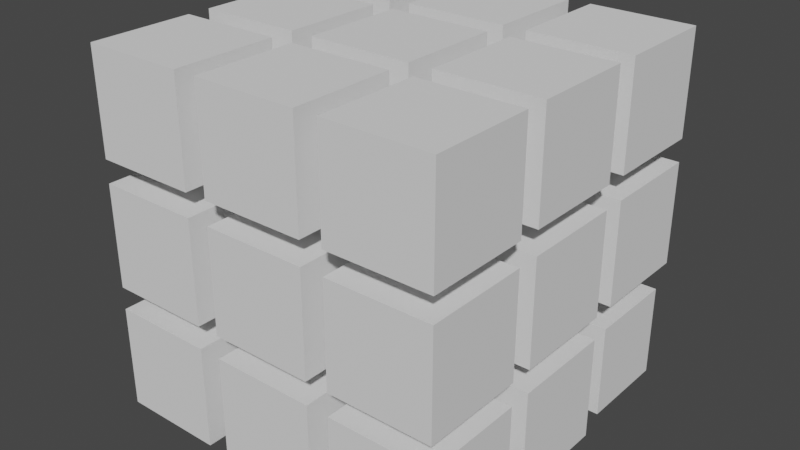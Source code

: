 # Source: default_atomcore.blend  (saved by Blender 3.0.42; exported with 4.5.12 LTS)
import bpy
from mathutils import Matrix  # noqa: F401  (used for matrix-valued properties, if any)

bpy.ops.wm.read_factory_settings(use_empty=True)
scene = bpy.context.scene
scene.name = 'Scene'

# ---- collections
col_collection = bpy.data.collections.new('Collection'); scene.collection.children.link(col_collection)

# ---- world
world_world = bpy.data.worlds.new('World'); scene.world = world_world
world_world.use_nodes = True; world_world.node_tree.nodes.clear()
_N = world_world.node_tree.nodes; _L = world_world.node_tree.links
n0 = _N.new('ShaderNodeOutputWorld'); n0.name = 'World Output'; n0.location = (300, 300)
n1 = _N.new('ShaderNodeBackground'); n1.name = 'Background'; n1.location = (10, 300)
n1.inputs[0].default_value = (0.05088, 0.05088, 0.05088, 1.0)
_L.new(n1.outputs[0], n0.inputs[0])
n0.is_active_output = True
world_world.color = (0.05088, 0.05088, 0.05088)
world_world.use_sun_shadow = False
world_world.sun_shadow_jitter_overblur = 0.0

# ---- meshes
me_cube_001 = bpy.data.meshes.new('Cube.001')
me_cube_001.from_pydata([(-3.444, 1.444, -3.444), (-1.444, 1.444, -3.444), (-3.444, 3.444, -3.444), (-1.444, 3.444, -3.444), (-3.444, 1.444, -1.444), (-1.444, 1.444, -1.444), (-3.444, 3.444, -1.444), (-1.444, 3.444, -1.444), (-3.444, -1.0, -3.444), (-1.444, -1.0, -3.444), (-3.444, 1.0, -3.444), (-1.444, 1.0, -3.444), (-3.444, -1.0, -1.444), (-1.444, -1.0, -1.444), (-3.444, 1.0, -1.444), (-1.444, 1.0, -1.444), (-1.0, 1.444, -3.444), (1.0, 1.444, -3.444), (-1.0, 3.444, -3.444), (1.0, 3.444, -3.444), (-1.0, 1.444, -1.444), (1.0, 1.444, -1.444), (-1.0, 3.444, -1.444), (1.0, 3.444, -1.444), (-1.0, -1.0, -3.444), (1.0, -1.0, -3.444), (-1.0, 1.0, -3.444), (1.0, 1.0, -3.444), (-1.0, -1.0, -1.444), (1.0, -1.0, -1.444), (-1.0, 1.0, -1.444), (1.0, 1.0, -1.444), (-3.444, -1.0, 1.444), (-1.444, -1.0, 1.444), (-3.444, 1.0, 1.444), (-1.444, 1.0, 1.444), (-3.444, -1.0, 3.444), (-1.444, -1.0, 3.444), (-3.444, 1.0, 3.444), (-1.444, 1.0, 3.444), (-3.444, -3.444, -3.444), (-1.444, -3.444, -3.444), (-3.444, -1.444, -3.444), (-1.444, -1.444, -3.444), (-3.444, -3.444, -1.444), (-1.444, -3.444, -1.444), (-3.444, -1.444, -1.444), (-1.444, -1.444, -1.444), (-3.444, -3.444, 1.444), (-1.444, -3.444, 1.444), (-3.444, -1.444, 1.444), (-1.444, -1.444, 1.444), (-3.444, -3.444, 3.444), (-1.444, -3.444, 3.444), (-3.444, -1.444, 3.444), (-1.444, -1.444, 3.444), (-3.444, -3.444, -1.0), (-1.444, -3.444, -1.0), (-3.444, -1.444, -1.0), (-1.444, -1.444, -1.0), (-3.444, -3.444, 1.0), (-1.444, -3.444, 1.0), (-3.444, -1.444, 1.0), (-1.444, -1.444, 1.0), (-1.0, -3.444, -3.444), (1.0, -3.444, -3.444), (-1.0, -1.444, -3.444), (1.0, -1.444, -3.444), (-1.0, -3.444, -1.444), (1.0, -3.444, -1.444), (-1.0, -1.444, -1.444), (1.0, -1.444, -1.444), (-1.0, -3.444, 1.444), (1.0, -3.444, 1.444), (-1.0, -1.444, 1.444), (1.0, -1.444, 1.444), (-1.0, -3.444, 3.444), (1.0, -3.444, 3.444), (-1.0, -1.444, 3.444), (1.0, -1.444, 3.444), (-1.0, -3.444, -1.0), (1.0, -3.444, -1.0), (-1.0, -1.444, -1.0), (1.0, -1.444, -1.0), (-1.0, -3.444, 1.0), (1.0, -3.444, 1.0), (-1.0, -1.444, 1.0), (1.0, -1.444, 1.0), (1.444, 1.444, -3.444), (3.444, 1.444, -3.444), (1.444, 3.444, -3.444), (3.444, 3.444, -3.444), (1.444, 1.444, -1.444), (3.444, 1.444, -1.444), (1.444, 3.444, -1.444), (3.444, 3.444, -1.444), (1.444, -1.0, -3.444), (3.444, -1.0, -3.444), (1.444, 1.0, -3.444), (3.444, 1.0, -3.444), (1.444, -1.0, -1.444), (3.444, -1.0, -1.444), (1.444, 1.0, -1.444), (3.444, 1.0, -1.444), (1.444, -3.444, -3.444), (3.444, -3.444, -3.444), (1.444, -1.444, -3.444), (3.444, -1.444, -3.444), (1.444, -3.444, -1.444), (3.444, -3.444, -1.444), (1.444, -1.444, -1.444), (3.444, -1.444, -1.444), (1.444, 1.444, 1.444), (3.444, 1.444, 1.444), (1.444, 3.444, 1.444), (3.444, 3.444, 1.444), (1.444, 1.444, 3.444), (3.444, 1.444, 3.444), (1.444, 3.444, 3.444), (3.444, 3.444, 3.444), (1.444, -1.0, 1.444), (3.444, -1.0, 1.444), (1.444, 1.0, 1.444), (3.444, 1.0, 1.444), (1.444, -1.0, 3.444), (3.444, -1.0, 3.444), (1.444, 1.0, 3.444), (3.444, 1.0, 3.444), (1.444, -3.444, -1.0), (3.444, -3.444, -1.0), (1.444, -1.444, -1.0), (3.444, -1.444, -1.0), (1.444, -3.444, 1.0), (3.444, -3.444, 1.0), (1.444, -1.444, 1.0), (3.444, -1.444, 1.0), (1.444, -1.0, -1.0), (3.444, -1.0, -1.0), (1.444, 1.0, -1.0), (3.444, 1.0, -1.0), (1.444, -1.0, 1.0), (3.444, -1.0, 1.0), (1.444, 1.0, 1.0), (3.444, 1.0, 1.0), (1.444, -3.444, 1.444), (3.444, -3.444, 1.444), (1.444, -1.444, 1.444), (3.444, -1.444, 1.444), (1.444, -3.444, 3.444), (3.444, -3.444, 3.444), (1.444, -1.444, 3.444), (3.444, -1.444, 3.444), (-1.0, -1.0, -1.0), (1.0, -1.0, -1.0), (-1.0, 1.0, -1.0), (1.0, 1.0, -1.0), (-1.0, -1.0, 1.0), (1.0, -1.0, 1.0), (-1.0, 1.0, 1.0), (1.0, 1.0, 1.0), (1.444, 1.444, -1.0), (3.444, 1.444, -1.0), (1.444, 3.444, -1.0), (3.444, 3.444, -1.0), (1.444, 1.444, 1.0), (3.444, 1.444, 1.0), (1.444, 3.444, 1.0), (3.444, 3.444, 1.0), (-1.0, 1.444, 1.444), (1.0, 1.444, 1.444), (-1.0, 3.444, 1.444), (1.0, 3.444, 1.444), (-1.0, 1.444, 3.444), (1.0, 1.444, 3.444), (-1.0, 3.444, 3.444), (1.0, 3.444, 3.444), (-1.0, -1.0, 1.444), (1.0, -1.0, 1.444), (-1.0, 1.0, 1.444), (1.0, 1.0, 1.444), (-1.0, -1.0, 3.444), (1.0, -1.0, 3.444), (-1.0, 1.0, 3.444), (1.0, 1.0, 3.444), (-3.344, 1.544, 1.544), (-1.544, 1.544, 1.544), (-3.344, 3.344, 1.544), (-1.544, 3.344, 1.544), (-3.344, 1.544, 3.344), (-1.544, 1.544, 3.344), (-3.344, 3.344, 3.344), (-1.544, 3.344, 3.344), (-3.444, 1.444, -1.0), (-1.444, 1.444, -1.0), (-3.444, 3.444, -1.0), (-1.444, 3.444, -1.0), (-3.444, 1.444, 1.0), (-1.444, 1.444, 1.0), (-3.444, 3.444, 1.0), (-1.444, 3.444, 1.0), (-3.444, -1.0, -1.0), (-1.444, -1.0, -1.0), (-3.444, 1.0, -1.0), (-1.444, 1.0, -1.0), (-3.444, -1.0, 1.0), (-1.444, -1.0, 1.0), (-3.444, 1.0, 1.0), (-1.444, 1.0, 1.0), (-1.0, 1.444, -1.0), (1.0, 1.444, -1.0), (-1.0, 3.444, -1.0), (1.0, 3.444, -1.0), (-1.0, 1.444, 1.0), (1.0, 1.444, 1.0), (-1.0, 3.444, 1.0), (1.0, 3.444, 1.0)], [], [(2, 3, 7, 6), (6, 7, 5, 4), (2, 6, 4, 0), (0, 1, 3, 2), (4, 5, 1, 0), (7, 3, 1, 5), (10, 11, 15, 14), (14, 15, 13, 12), (10, 14, 12, 8), (8, 9, 11, 10), (12, 13, 9, 8), (15, 11, 9, 13), (18, 19, 23, 22), (22, 23, 21, 20), (18, 22, 20, 16), (16, 17, 19, 18), (20, 21, 17, 16), (23, 19, 17, 21), (26, 27, 31, 30), (30, 31, 29, 28), (26, 30, 28, 24), (24, 25, 27, 26), (28, 29, 25, 24), (31, 27, 25, 29), (34, 35, 39, 38), (38, 39, 37, 36), (34, 38, 36, 32), (32, 33, 35, 34), (36, 37, 33, 32), (39, 35, 33, 37), (42, 43, 47, 46), (46, 47, 45, 44), (42, 46, 44, 40), (40, 41, 43, 42), (44, 45, 41, 40), (47, 43, 41, 45), (50, 51, 55, 54), (54, 55, 53, 52), (50, 54, 52, 48), (48, 49, 51, 50), (52, 53, 49, 48), (55, 51, 49, 53), (58, 59, 63, 62), (62, 63, 61, 60), (58, 62, 60, 56), (56, 57, 59, 58), (60, 61, 57, 56), (63, 59, 57, 61), (66, 67, 71, 70), (70, 71, 69, 68), (66, 70, 68, 64), (64, 65, 67, 66), (68, 69, 65, 64), (71, 67, 65, 69), (74, 75, 79, 78), (78, 79, 77, 76), (74, 78, 76, 72), (72, 73, 75, 74), (76, 77, 73, 72), (79, 75, 73, 77), (82, 83, 87, 86), (86, 87, 85, 84), (82, 86, 84, 80), (80, 81, 83, 82), (84, 85, 81, 80), (87, 83, 81, 85), (90, 91, 95, 94), (94, 95, 93, 92), (90, 94, 92, 88), (88, 89, 91, 90), (92, 93, 89, 88), (95, 91, 89, 93), (98, 99, 103, 102), (102, 103, 101, 100), (98, 102, 100, 96), (96, 97, 99, 98), (100, 101, 97, 96), (103, 99, 97, 101), (106, 107, 111, 110), (110, 111, 109, 108), (106, 110, 108, 104), (104, 105, 107, 106), (108, 109, 105, 104), (111, 107, 105, 109), (114, 115, 119, 118), (118, 119, 117, 116), (114, 118, 116, 112), (112, 113, 115, 114), (116, 117, 113, 112), (119, 115, 113, 117), (122, 123, 127, 126), (126, 127, 125, 124), (122, 126, 124, 120), (120, 121, 123, 122), (124, 125, 121, 120), (127, 123, 121, 125), (130, 131, 135, 134), (134, 135, 133, 132), (130, 134, 132, 128), (128, 129, 131, 130), (132, 133, 129, 128), (135, 131, 129, 133), (138, 139, 143, 142), (142, 143, 141, 140), (138, 142, 140, 136), (136, 137, 139, 138), (140, 141, 137, 136), (143, 139, 137, 141), (146, 147, 151, 150), (150, 151, 149, 148), (146, 150, 148, 144), (144, 145, 147, 146), (148, 149, 145, 144), (151, 147, 145, 149), (154, 155, 159, 158), (158, 159, 157, 156), (154, 158, 156, 152), (152, 153, 155, 154), (156, 157, 153, 152), (159, 155, 153, 157), (162, 163, 167, 166), (166, 167, 165, 164), (162, 166, 164, 160), (160, 161, 163, 162), (164, 165, 161, 160), (167, 163, 161, 165), (170, 171, 175, 174), (174, 175, 173, 172), (170, 174, 172, 168), (168, 169, 171, 170), (172, 173, 169, 168), (175, 171, 169, 173), (178, 179, 183, 182), (182, 183, 181, 180), (178, 182, 180, 176), (176, 177, 179, 178), (180, 181, 177, 176), (183, 179, 177, 181), (186, 187, 191, 190), (190, 191, 189, 188), (186, 190, 188, 184), (184, 185, 187, 186), (188, 189, 185, 184), (191, 187, 185, 189), (194, 195, 199, 198), (198, 199, 197, 196), (194, 198, 196, 192), (192, 193, 195, 194), (196, 197, 193, 192), (199, 195, 193, 197), (202, 203, 207, 206), (206, 207, 205, 204), (202, 206, 204, 200), (200, 201, 203, 202), (204, 205, 201, 200), (207, 203, 201, 205), (210, 211, 215, 214), (214, 215, 213, 212), (210, 214, 212, 208), (208, 209, 211, 210), (212, 213, 209, 208), (215, 211, 209, 213)])
_uv = me_cube_001.uv_layers.new(name='UVMap')
_uv.uv.foreach_set('vector', [0.1262, 0.3714, 0.09694, 0.4853, 0.2327, 0.5515, 0.2503, 0.4405, 0.2503, 0.4405, 0.2327, 0.5515, 0.3232, 0.4811, 0.3353, 0.3667, 0.1262, 0.3714, 0.2503, 0.4405, 0.3353, 0.3667, 0.2071, 0.286, 0.2071, 0.286, 0.1825, 0.4027, 0.09694, 0.4853, 0.1262, 0.3714, 0.3353, 0.3667, 0.3232, 0.4811, 0.1825, 0.4027, 0.2071, 0.286, 0.2327, 0.5515, 0.09694, 0.4853, 0.1825, 0.4027, 0.3232, 0.4811, 0.227, 0.265, 0.2037, 0.3823, 0.3455, 0.4637, 0.356, 0.3487, 0.356, 0.3487, 0.3455, 0.4637, 0.4574, 0.3766, 0.4593, 0.2589, 0.227, 0.265, 0.356, 0.3487, 0.4593, 0.2589, 0.3269, 0.1596, 0.3269, 0.1596, 0.3114, 0.2784, 0.2037, 0.3823, 0.227, 0.265, 0.4593, 0.2589, 0.4574, 0.3766, 0.3114, 0.2784, 0.3269, 0.1596, 0.3455, 0.4637, 0.2037, 0.3823, 0.3114, 0.2784, 0.4574, 0.3766, 0.08978, 0.5132, 0.05392, 0.6529, 0.2071, 0.7128, 0.2284, 0.5786, 0.2284, 0.5786, 0.2071, 0.7128, 0.3055, 0.6497, 0.3203, 0.5091, 0.08978, 0.5132, 0.2284, 0.5786, 0.3203, 0.5091, 0.1764, 0.4316, 0.1764, 0.4316, 0.1456, 0.5776, 0.05392, 0.6529, 0.08978, 0.5132, 0.3203, 0.5091, 0.3055, 0.6497, 0.1456, 0.5776, 0.1764, 0.4316, 0.2071, 0.7128, 0.05392, 0.6529, 0.1456, 0.5776, 0.3055, 0.6497, 0.1979, 0.4113, 0.1686, 0.5587, 0.3299, 0.634, 0.3429, 0.492, 0.3429, 0.492, 0.3299, 0.634, 0.4545, 0.5541, 0.4569, 0.4058, 0.1979, 0.4113, 0.3429, 0.492, 0.4569, 0.4058, 0.3075, 0.3081, 0.3075, 0.3081, 0.2874, 0.4611, 0.1686, 0.5587, 0.1979, 0.4113, 0.4569, 0.4058, 0.4545, 0.5541, 0.2874, 0.4611, 0.3075, 0.3081, 0.3299, 0.634, 0.1686, 0.5587, 0.2874, 0.4611, 0.4545, 0.5541, 0.5123, 0.45, 0.5148, 0.561, 0.613, 0.6174, 0.6041, 0.5096, 0.6041, 0.5096, 0.613, 0.6174, 0.7264, 0.5577, 0.7088, 0.4462, 0.5123, 0.45, 0.6041, 0.5096, 0.7088, 0.4462, 0.6172, 0.3774, 0.6172, 0.3774, 0.6286, 0.4919, 0.5148, 0.561, 0.5123, 0.45, 0.7088, 0.4462, 0.7264, 0.5577, 0.6286, 0.4919, 0.6172, 0.3774, 0.613, 0.6174, 0.5148, 0.561, 0.6286, 0.4919, 0.7264, 0.5577, 0.3518, 0.1334, 0.3384, 0.2523, 0.4852, 0.355, 0.4847, 0.2368, 0.4847, 0.2368, 0.4852, 0.355, 0.627, 0.2446, 0.6129, 0.1254, 0.3518, 0.1334, 0.4847, 0.2368, 0.6129, 0.1254, 0.4782, 0.0, 0.4782, 0.0, 0.478, 0.1175, 0.3384, 0.2523, 0.3518, 0.1334, 0.6129, 0.1254, 0.627, 0.2446, 0.478, 0.1175, 0.4782, 0.0, 0.4852, 0.355, 0.3384, 0.2523, 0.478, 0.1175, 0.627, 0.2446, 0.6428, 0.3597, 0.6565, 0.4749, 0.754, 0.5431, 0.7342, 0.4308, 0.7342, 0.4308, 0.754, 0.5431, 0.8919, 0.4705, 0.8596, 0.3548, 0.6428, 0.3597, 0.7342, 0.4308, 0.8596, 0.3548, 0.7702, 0.2716, 0.7702, 0.2716, 0.797, 0.3896, 0.6565, 0.4749, 0.6428, 0.3597, 0.8596, 0.3548, 0.8919, 0.4705, 0.797, 0.3896, 0.7702, 0.2716, 0.754, 0.5431, 0.6565, 0.4749, 0.797, 0.3896, 0.8919, 0.4705, 0.5114, 0.2576, 0.5144, 0.3754, 0.6327, 0.4582, 0.6207, 0.3425, 0.6207, 0.3425, 0.6327, 0.4582, 0.7736, 0.3696, 0.7483, 0.2513, 0.5114, 0.2576, 0.6207, 0.3425, 0.7483, 0.2513, 0.6397, 0.1503, 0.6397, 0.1503, 0.6562, 0.2695, 0.5144, 0.3754, 0.5114, 0.2576, 0.7483, 0.2513, 0.7736, 0.3696, 0.6562, 0.2695, 0.6397, 0.1503, 0.6327, 0.4582, 0.5144, 0.3754, 0.6562, 0.2695, 0.7736, 0.3696, 0.3351, 0.2821, 0.3178, 0.4361, 0.4859, 0.5339, 0.4853, 0.3844, 0.4853, 0.3844, 0.4859, 0.5339, 0.6488, 0.4295, 0.6305, 0.2746, 0.3351, 0.2821, 0.4853, 0.3844, 0.6305, 0.2746, 0.478, 0.1475, 0.478, 0.1475, 0.4778, 0.3047, 0.3178, 0.4361, 0.3351, 0.2821, 0.6305, 0.2746, 0.6488, 0.4295, 0.4778, 0.3047, 0.478, 0.1475, 0.4859, 0.5339, 0.3178, 0.4361, 0.4778, 0.3047, 0.6488, 0.4295, 0.6599, 0.5031, 0.6769, 0.645, 0.783, 0.7067, 0.7589, 0.5705, 0.7589, 0.5705, 0.783, 0.7067, 0.9397, 0.6417, 0.8998, 0.4989, 0.6599, 0.5031, 0.7589, 0.5705, 0.8998, 0.4989, 0.8036, 0.4188, 0.8036, 0.4188, 0.8373, 0.567, 0.6769, 0.645, 0.6599, 0.5031, 0.8998, 0.4989, 0.9397, 0.6417, 0.8373, 0.567, 0.8036, 0.4188, 0.783, 0.7067, 0.6769, 0.645, 0.8373, 0.567, 0.9397, 0.6417, 0.5151, 0.4046, 0.5188, 0.5531, 0.6507, 0.6298, 0.6357, 0.4867, 0.6357, 0.4867, 0.6507, 0.6298, 0.8118, 0.5484, 0.7799, 0.399, 0.5151, 0.4046, 0.6357, 0.4867, 0.7799, 0.399, 0.6604, 0.2994, 0.6604, 0.2994, 0.6817, 0.4535, 0.5188, 0.5531, 0.5151, 0.4046, 0.7799, 0.399, 0.8118, 0.5484, 0.6817, 0.4535, 0.6604, 0.2994, 0.6507, 0.6298, 0.5188, 0.5531, 0.6817, 0.4535, 0.8118, 0.5484, 0.04504, 0.6875, 0.0, 0.863, 0.1757, 0.9113, 0.2019, 0.7458, 0.2019, 0.7458, 0.1757, 0.9113, 0.2832, 0.8615, 0.3018, 0.6846, 0.04504, 0.6875, 0.2019, 0.7458, 0.3018, 0.6846, 0.1379, 0.6141, 0.1379, 0.6141, 0.09825, 0.802, 0.0, 0.863, 0.04504, 0.6875, 0.3018, 0.6846, 0.2832, 0.8615, 0.09825, 0.802, 0.1379, 0.6141, 0.1757, 0.9113, 0.0, 0.863, 0.09825, 0.802, 0.2832, 0.8615, 0.1613, 0.5957, 0.1233, 0.7864, 0.3103, 0.8489, 0.3267, 0.6693, 0.3267, 0.6693, 0.3103, 0.8489, 0.4508, 0.7838, 0.4539, 0.5914, 0.1613, 0.5957, 0.3267, 0.6693, 0.4539, 0.5914, 0.2823, 0.5, 0.2823, 0.5, 0.2555, 0.7044, 0.1233, 0.7864, 0.1613, 0.5957, 0.4539, 0.5914, 0.4508, 0.7838, 0.2555, 0.7044, 0.2823, 0.5, 0.3103, 0.8489, 0.1233, 0.7864, 0.2555, 0.7044, 0.4508, 0.7838, 0.3133, 0.4755, 0.2901, 0.683, 0.4869, 0.7671, 0.4861, 0.5717, 0.4861, 0.5717, 0.4869, 0.7671, 0.6781, 0.6785, 0.6535, 0.4691, 0.3133, 0.4755, 0.4861, 0.5717, 0.6535, 0.4691, 0.4777, 0.3456, 0.4777, 0.3456, 0.4774, 0.5667, 0.2901, 0.683, 0.3133, 0.4755, 0.6535, 0.4691, 0.6781, 0.6785, 0.4774, 0.5667, 0.4777, 0.3456, 0.4869, 0.7671, 0.2901, 0.683, 0.4774, 0.5667, 0.6781, 0.6785, 0.3886, 0.8151, 0.381, 0.9678, 0.4979, 1.0, 0.4966, 0.8553, 0.4966, 0.8553, 0.4979, 1.0, 0.6128, 0.9675, 0.6024, 0.8137, 0.3886, 0.8151, 0.4966, 0.8553, 0.6024, 0.8137, 0.4933, 0.7668, 0.4933, 0.7668, 0.4946, 0.9294, 0.381, 0.9678, 0.3886, 0.8151, 0.6024, 0.8137, 0.6128, 0.9675, 0.4946, 0.9294, 0.4933, 0.7668, 0.4979, 1.0, 0.381, 0.9678, 0.4946, 0.9294, 0.6128, 0.9675, 0.5191, 0.7549, 0.5228, 0.9199, 0.641, 0.9594, 0.6282, 0.8035, 0.6282, 0.8035, 0.641, 0.9594, 0.7834, 0.9191, 0.7572, 0.7528, 0.5191, 0.7549, 0.6282, 0.8035, 0.7572, 0.7528, 0.6488, 0.6951, 0.6488, 0.6951, 0.6663, 0.8715, 0.5228, 0.9199, 0.5191, 0.7549, 0.7572, 0.7528, 0.7834, 0.9191, 0.6663, 0.8715, 0.6488, 0.6951, 0.641, 0.9594, 0.5228, 0.9199, 0.6663, 0.8715, 0.7834, 0.9191, 0.5198, 0.5904, 0.5246, 0.7832, 0.6734, 0.8468, 0.6544, 0.6654, 0.6544, 0.6654, 0.6734, 0.8468, 0.8614, 0.7806, 0.8199, 0.586, 0.5198, 0.5904, 0.6544, 0.6654, 0.8199, 0.586, 0.6871, 0.4928, 0.6871, 0.4928, 0.7157, 0.6994, 0.5246, 0.7832, 0.5198, 0.5904, 0.8199, 0.586, 0.8614, 0.7806, 0.7157, 0.6994, 0.6871, 0.4928, 0.6734, 0.8468, 0.5246, 0.7832, 0.7157, 0.6994, 0.8614, 0.7806, 0.3595, 0.6839, 0.3469, 0.8611, 0.4937, 0.9102, 0.4924, 0.7431, 0.4924, 0.7431, 0.4937, 0.9102, 0.6372, 0.8596, 0.6221, 0.6809, 0.3595, 0.6839, 0.4924, 0.7431, 0.6221, 0.6809, 0.4875, 0.6092, 0.4875, 0.6092, 0.4884, 0.7991, 0.3469, 0.8611, 0.3595, 0.6839, 0.6221, 0.6809, 0.6372, 0.8596, 0.4884, 0.7991, 0.4875, 0.6092, 0.4937, 0.9102, 0.3469, 0.8611, 0.4884, 0.7991, 0.6372, 0.8596, 0.6811, 0.6802, 0.7025, 0.8593, 0.8189, 0.909, 0.789, 0.7403, 0.789, 0.7403, 0.8189, 0.909, 1.0, 0.8577, 0.9496, 0.6771, 0.6811, 0.6802, 0.789, 0.7403, 0.9496, 0.6771, 0.8458, 0.6042, 0.8458, 0.6042, 0.8894, 0.7961, 0.7025, 0.8593, 0.6811, 0.6802, 0.9496, 0.6771, 1.0, 0.8577, 0.8894, 0.7961, 0.8458, 0.6042, 0.8189, 0.909, 0.7025, 0.8593, 0.8894, 0.7961, 1.0, 0.8577, 0.372, 0.5082, 0.362, 0.649, 0.4922, 0.7098, 0.4912, 0.5746, 0.4912, 0.5746, 0.4922, 0.7098, 0.6191, 0.6457, 0.6071, 0.5041, 0.372, 0.5082, 0.4912, 0.5746, 0.6071, 0.5041, 0.4866, 0.4252, 0.4866, 0.4252, 0.4873, 0.5723, 0.362, 0.649, 0.372, 0.5082, 0.6071, 0.5041, 0.6191, 0.6457, 0.4873, 0.5723, 0.4866, 0.4252, 0.4922, 0.7098, 0.362, 0.649, 0.4873, 0.5723, 0.6191, 0.6457, 0.2334, 0.7575, 0.2106, 0.9209, 0.3524, 0.96, 0.3624, 0.8054, 0.3624, 0.8054, 0.3524, 0.96, 0.4655, 0.9201, 0.4667, 0.7554, 0.2334, 0.7575, 0.3624, 0.8054, 0.4667, 0.7554, 0.3344, 0.6985, 0.3344, 0.6985, 0.3195, 0.8731, 0.2106, 0.9209, 0.2334, 0.7575, 0.4667, 0.7554, 0.4655, 0.9201, 0.3195, 0.8731, 0.3344, 0.6985, 0.3524, 0.96, 0.2106, 0.9209, 0.3195, 0.8731, 0.4655, 0.9201, 0.3965, 0.6578, 0.3901, 0.7844, 0.4963, 0.8259, 0.4952, 0.7044, 0.4952, 0.7044, 0.4963, 0.8259, 0.6003, 0.7827, 0.5917, 0.6554, 0.3965, 0.6578, 0.4952, 0.7044, 0.5917, 0.6554, 0.492, 0.6017, 0.492, 0.6017, 0.4931, 0.7343, 0.3901, 0.7844, 0.3965, 0.6578, 0.5917, 0.6554, 0.6003, 0.7827, 0.4931, 0.7343, 0.492, 0.6017, 0.4963, 0.8259, 0.3901, 0.7844, 0.4931, 0.7343, 0.6003, 0.7827, 0.5154, 0.588, 0.5184, 0.722, 0.6257, 0.7721, 0.6151, 0.6435, 0.6151, 0.6435, 0.6257, 0.7721, 0.7519, 0.7197, 0.7307, 0.5848, 0.5154, 0.588, 0.6151, 0.6435, 0.7307, 0.5848, 0.6314, 0.5199, 0.6314, 0.5199, 0.6453, 0.6603, 0.5184, 0.722, 0.5154, 0.588, 0.7307, 0.5848, 0.7519, 0.7197, 0.6453, 0.6603, 0.6314, 0.5199, 0.6257, 0.7721, 0.5184, 0.722, 0.6453, 0.6603, 0.7519, 0.7197, 0.4118, 0.5304, 0.4075, 0.6263, 0.4948, 0.6695, 0.494, 0.5761, 0.494, 0.5761, 0.4948, 0.6695, 0.5799, 0.624, 0.574, 0.5277, 0.4118, 0.5304, 0.494, 0.5761, 0.574, 0.5277, 0.4912, 0.4761, 0.4912, 0.4761, 0.492, 0.575, 0.4075, 0.6263, 0.4118, 0.5304, 0.574, 0.5277, 0.5799, 0.624, 0.492, 0.575, 0.4912, 0.4761, 0.4948, 0.6695, 0.4075, 0.6263, 0.492, 0.575, 0.5799, 0.624, 0.2757, 0.4546, 0.2603, 0.565, 0.3744, 0.6207, 0.3813, 0.5134, 0.3813, 0.5134, 0.3744, 0.6207, 0.4681, 0.5617, 0.469, 0.4509, 0.2757, 0.4546, 0.3813, 0.5134, 0.469, 0.4509, 0.3613, 0.3831, 0.3613, 0.3831, 0.3516, 0.4969, 0.2603, 0.565, 0.2757, 0.4546, 0.469, 0.4509, 0.4681, 0.5617, 0.3516, 0.4969, 0.3613, 0.3831, 0.3744, 0.6207, 0.2603, 0.565, 0.3516, 0.4969, 0.4681, 0.5617, 0.3821, 0.3656, 0.374, 0.4801, 0.491, 0.5474, 0.4902, 0.4357, 0.4902, 0.4357, 0.491, 0.5474, 0.6048, 0.4758, 0.595, 0.3608, 0.3821, 0.3656, 0.4902, 0.4357, 0.595, 0.3608, 0.4859, 0.2789, 0.4859, 0.2789, 0.4864, 0.3962, 0.374, 0.4801, 0.3821, 0.3656, 0.595, 0.3608, 0.6048, 0.4758, 0.4864, 0.3962, 0.4859, 0.2789, 0.491, 0.5474, 0.374, 0.4801, 0.4864, 0.3962, 0.6048, 0.4758, 0.2565, 0.5918, 0.238, 0.7248, 0.3644, 0.7743, 0.3727, 0.6466, 0.3727, 0.6466, 0.3644, 0.7743, 0.467, 0.7225, 0.468, 0.5887, 0.2565, 0.5918, 0.3727, 0.6466, 0.468, 0.5887, 0.3492, 0.5247, 0.3492, 0.5247, 0.3373, 0.6641, 0.238, 0.7248, 0.2565, 0.5918, 0.468, 0.5887, 0.467, 0.7225, 0.3373, 0.6641, 0.3492, 0.5247, 0.3644, 0.7743, 0.238, 0.7248, 0.3373, 0.6641, 0.467, 0.7225])
me_cube_001.use_remesh_preserve_volume = False
me_cube_001.use_remesh_preserve_attributes = False
me_cube_001.use_mirror_vertex_groups = False
me_cube_001.update()

# ---- objects
ob_cube_001 = bpy.data.objects.new('Cube.001', me_cube_001)

# ---- transforms, parenting, visibility, modifiers, constraints
ob_cube_001.location = (-2.995e-06, -5.96e-08, 0.0)
ob_cube_001.rotation_euler = (-3.142, -1.571, 0.0)
ob_cube_001.scale = (0.09, -0.09, 0.09)
ob_cube_001.lock_rotations_4d = False
ob_cube_001.empty_display_type = 'ARROWS'
ob_cube_001.lineart.crease_threshold = 0.0

# ---- collection membership
col_collection.objects.link(ob_cube_001)

# ---- scene / render settings (as saved in the file)
scene.frame_start = 1; scene.frame_end = 50; scene.frame_set(24)
scene.render.engine = 'BLENDER_EEVEE_NEXT'
scene.cycles.sampling_pattern = 'TABULATED_SOBOL'
scene.cycles.use_light_tree = False
scene.view_settings.view_transform = 'Filmic'
bpy.context.view_layer.update()

# ---- added for rendering (the .blend has no active camera and no usable light): camera, sun
cam_auto = bpy.data.cameras.new('AutoCamera')
cam_auto.lens = 50.0
cam_auto.sensor_width = 36.0
cam_auto.clip_end = 1000.0
ob_auto_camera = bpy.data.objects.new('AutoCamera', cam_auto)
scene.collection.objects.link(ob_auto_camera)
ob_auto_camera.location = (0.993573, -1.19229, 0.794858)
ob_auto_camera.rotation_euler = (1.09748, -7.21219e-08, 0.694738)
scene.camera = ob_auto_camera
light_auto_sun = bpy.data.lights.new('AutoSun', 'SUN')
light_auto_sun.energy = 3.0
light_auto_sun.angle = 0.0523599
ob_auto_sun = bpy.data.objects.new('AutoSun', light_auto_sun)
scene.collection.objects.link(ob_auto_sun)
ob_auto_sun.rotation_euler = (0.872665, 0.174533, 0.523599)
bpy.context.view_layer.update()
